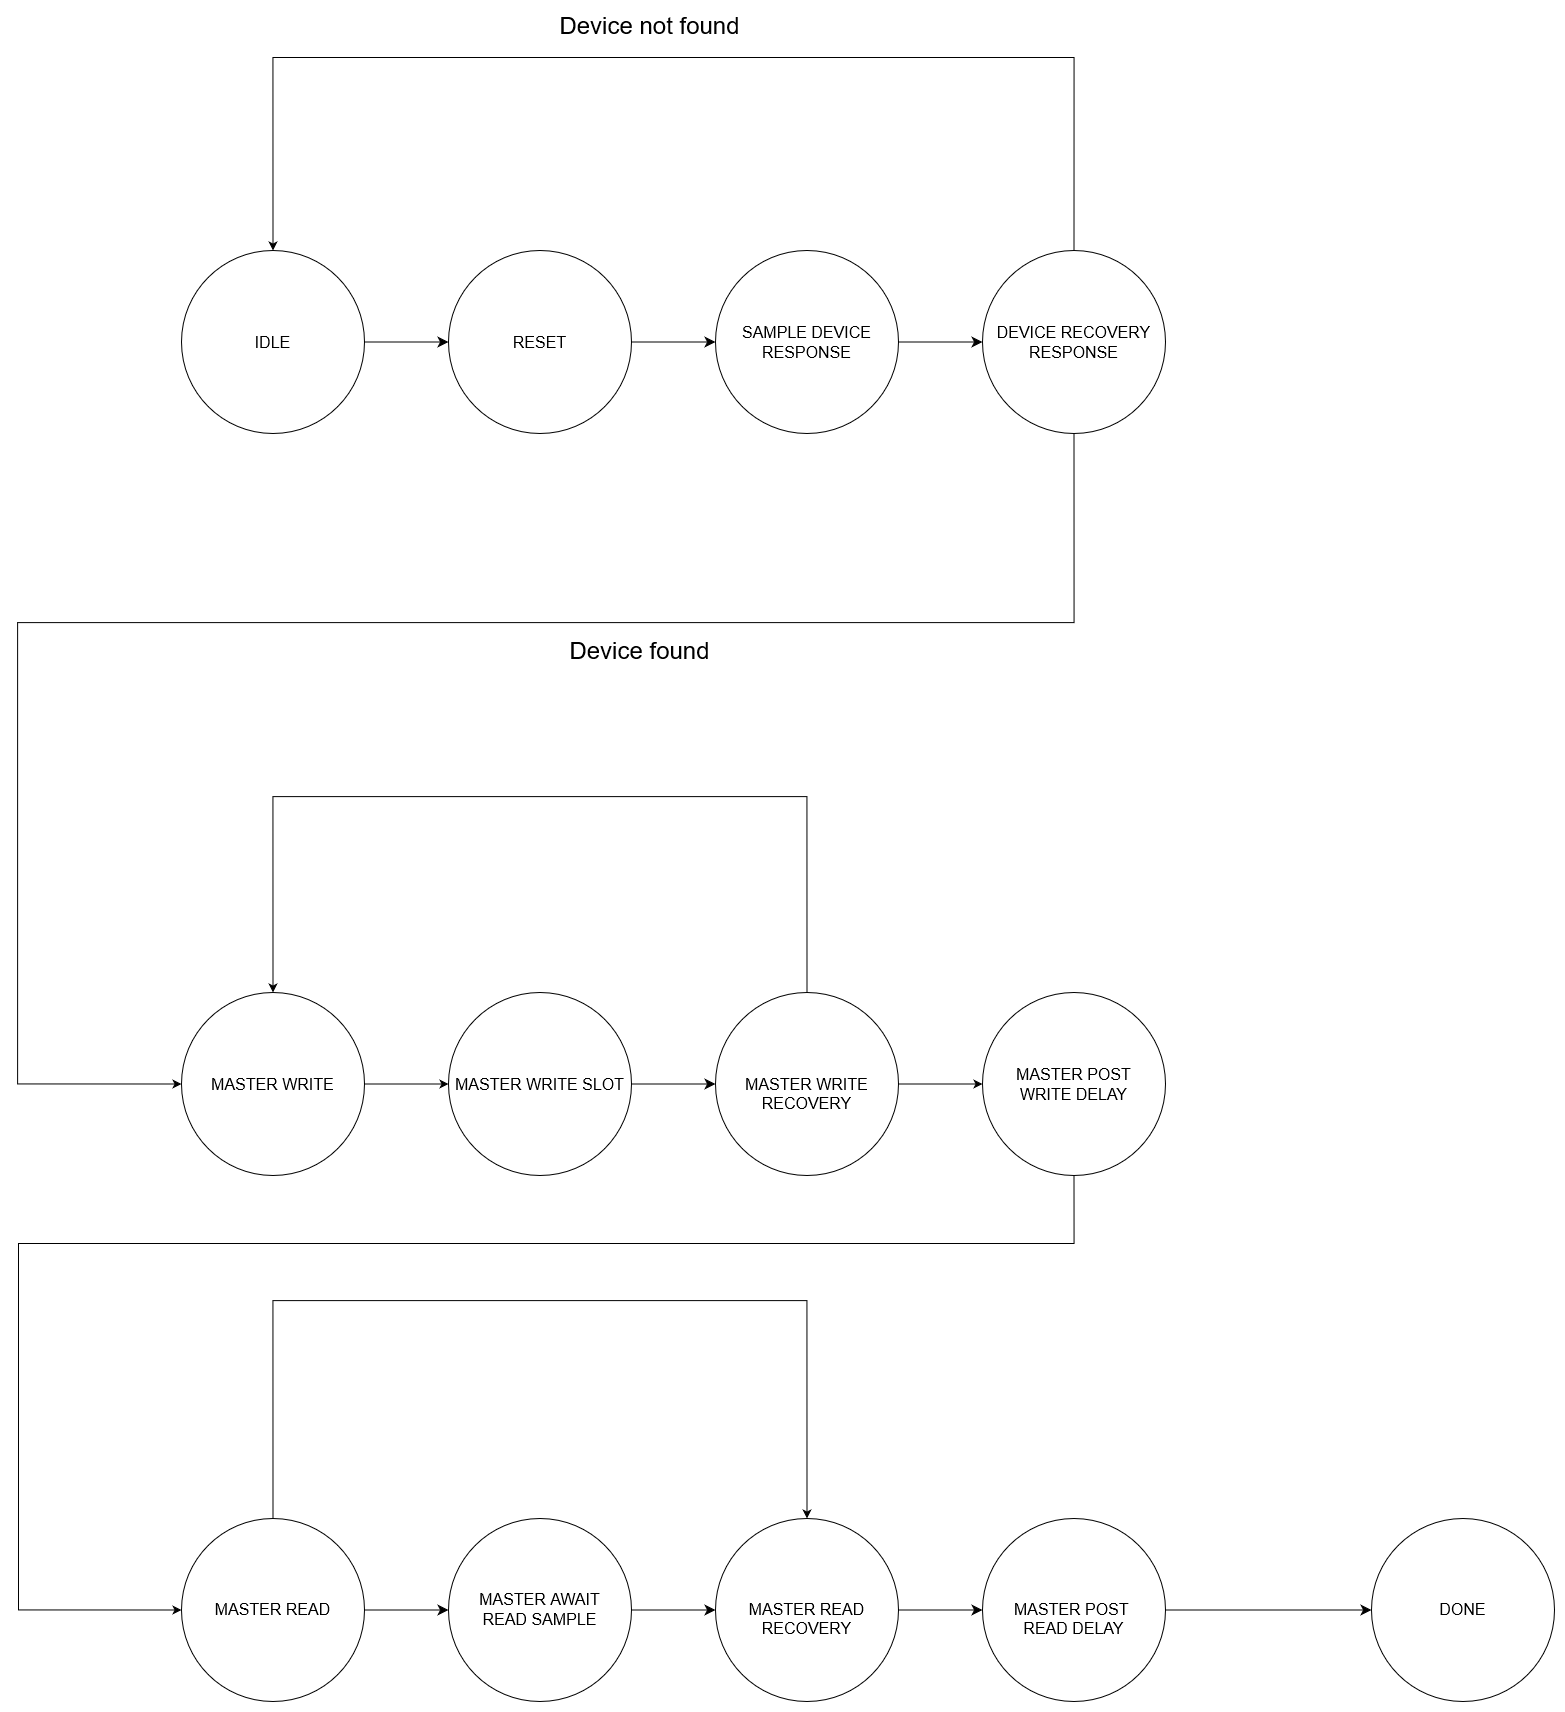

The diagram above was exported from draw.io. Its source (the exported page's mxGraphModel, read from the mxfile embedded in the PNG):
<mxGraphModel dx="4520" dy="2138" grid="0" gridSize="10" guides="1" tooltips="1" connect="1" arrows="1" fold="1" page="0" pageScale="1" pageWidth="827" pageHeight="1169" math="0" shadow="0">
  <root>
    <mxCell id="0" />
    <mxCell id="1" parent="0" />
    <mxCell id="XqTdS6HBzLVZUH8rX87C-2" style="edgeStyle=orthogonalEdgeStyle;rounded=0;orthogonalLoop=1;jettySize=auto;html=1;exitX=0.5;exitY=0;exitDx=0;exitDy=0;entryX=0.5;entryY=0;entryDx=0;entryDy=0;" edge="1" parent="1" source="KftbdqOjU22zU65yDINt-1" target="KftbdqOjU22zU65yDINt-5">
      <mxGeometry relative="1" as="geometry">
        <Array as="points">
          <mxPoint x="574" y="-130" />
          <mxPoint x="-227" y="-130" />
        </Array>
      </mxGeometry>
    </mxCell>
    <mxCell id="XqTdS6HBzLVZUH8rX87C-6" style="edgeStyle=orthogonalEdgeStyle;rounded=0;orthogonalLoop=1;jettySize=auto;html=1;entryX=0;entryY=0.5;entryDx=0;entryDy=0;" edge="1" parent="1" source="KftbdqOjU22zU65yDINt-1" target="KftbdqOjU22zU65yDINt-8">
      <mxGeometry relative="1" as="geometry">
        <Array as="points">
          <mxPoint x="574" y="435" />
          <mxPoint x="-483" y="435" />
          <mxPoint x="-483" y="897" />
        </Array>
      </mxGeometry>
    </mxCell>
    <mxCell id="KftbdqOjU22zU65yDINt-1" value="&lt;div&gt;DEVICE RECOVERY RESPONSE&lt;br&gt;&lt;/div&gt;" style="ellipse;whiteSpace=wrap;html=1;aspect=fixed;fontSize=16;" parent="1" vertex="1">
      <mxGeometry x="482" y="63" width="183" height="183" as="geometry" />
    </mxCell>
    <mxCell id="KftbdqOjU22zU65yDINt-9" style="edgeStyle=none;curved=1;rounded=0;orthogonalLoop=1;jettySize=auto;html=1;entryX=0;entryY=0.5;entryDx=0;entryDy=0;fontSize=12;startSize=8;endSize=8;" parent="1" source="KftbdqOjU22zU65yDINt-5" target="KftbdqOjU22zU65yDINt-6" edge="1">
      <mxGeometry relative="1" as="geometry" />
    </mxCell>
    <mxCell id="KftbdqOjU22zU65yDINt-5" value="IDLE" style="ellipse;whiteSpace=wrap;html=1;aspect=fixed;fontSize=16;" parent="1" vertex="1">
      <mxGeometry x="-319" y="63" width="183" height="183" as="geometry" />
    </mxCell>
    <mxCell id="KftbdqOjU22zU65yDINt-10" style="edgeStyle=none;curved=1;rounded=0;orthogonalLoop=1;jettySize=auto;html=1;entryX=0;entryY=0.5;entryDx=0;entryDy=0;fontSize=12;startSize=8;endSize=8;" parent="1" source="KftbdqOjU22zU65yDINt-6" target="KftbdqOjU22zU65yDINt-7" edge="1">
      <mxGeometry relative="1" as="geometry" />
    </mxCell>
    <mxCell id="KftbdqOjU22zU65yDINt-6" value="RESET" style="ellipse;whiteSpace=wrap;html=1;aspect=fixed;fontSize=16;" parent="1" vertex="1">
      <mxGeometry x="-52" y="63" width="183" height="183" as="geometry" />
    </mxCell>
    <mxCell id="KftbdqOjU22zU65yDINt-11" style="edgeStyle=none;curved=1;rounded=0;orthogonalLoop=1;jettySize=auto;html=1;entryX=0;entryY=0.5;entryDx=0;entryDy=0;fontSize=12;startSize=8;endSize=8;" parent="1" source="KftbdqOjU22zU65yDINt-7" target="KftbdqOjU22zU65yDINt-1" edge="1">
      <mxGeometry relative="1" as="geometry" />
    </mxCell>
    <mxCell id="KftbdqOjU22zU65yDINt-7" value="&lt;div&gt;SAMPLE DEVICE &lt;br&gt;&lt;/div&gt;&lt;div&gt;RESPONSE&lt;br&gt;&lt;/div&gt;" style="ellipse;whiteSpace=wrap;html=1;aspect=fixed;fontSize=16;" parent="1" vertex="1">
      <mxGeometry x="215" y="63" width="183" height="183" as="geometry" />
    </mxCell>
    <mxCell id="F8siedD6KR2Sy2vnyqrO-1" style="edgeStyle=orthogonalEdgeStyle;rounded=0;orthogonalLoop=1;jettySize=auto;html=1;entryX=0;entryY=0.5;entryDx=0;entryDy=0;" parent="1" source="KftbdqOjU22zU65yDINt-8" target="KftbdqOjU22zU65yDINt-19" edge="1">
      <mxGeometry relative="1" as="geometry">
        <mxPoint x="6" y="896.5" as="targetPoint" />
      </mxGeometry>
    </mxCell>
    <mxCell id="KftbdqOjU22zU65yDINt-8" value="MASTER WRITE" style="ellipse;whiteSpace=wrap;html=1;aspect=fixed;fontSize=16;" parent="1" vertex="1">
      <mxGeometry x="-319" y="805" width="183" height="183" as="geometry" />
    </mxCell>
    <mxCell id="KftbdqOjU22zU65yDINt-25" style="edgeStyle=none;curved=1;rounded=0;orthogonalLoop=1;jettySize=auto;html=1;entryX=0;entryY=0.5;entryDx=0;entryDy=0;fontSize=12;startSize=8;endSize=8;" parent="1" source="KftbdqOjU22zU65yDINt-19" target="KftbdqOjU22zU65yDINt-21" edge="1">
      <mxGeometry relative="1" as="geometry" />
    </mxCell>
    <mxCell id="KftbdqOjU22zU65yDINt-19" value="MASTER WRITE SLOT" style="ellipse;whiteSpace=wrap;html=1;aspect=fixed;fontSize=16;" parent="1" vertex="1">
      <mxGeometry x="-52" y="805" width="183" height="183" as="geometry" />
    </mxCell>
    <mxCell id="F8siedD6KR2Sy2vnyqrO-2" style="edgeStyle=orthogonalEdgeStyle;rounded=0;orthogonalLoop=1;jettySize=auto;html=1;exitX=1;exitY=0.5;exitDx=0;exitDy=0;entryX=0;entryY=0.5;entryDx=0;entryDy=0;" parent="1" source="KftbdqOjU22zU65yDINt-21" target="KftbdqOjU22zU65yDINt-30" edge="1">
      <mxGeometry relative="1" as="geometry" />
    </mxCell>
    <mxCell id="F8siedD6KR2Sy2vnyqrO-4" style="edgeStyle=orthogonalEdgeStyle;rounded=0;orthogonalLoop=1;jettySize=auto;html=1;exitX=0.5;exitY=0;exitDx=0;exitDy=0;entryX=0.5;entryY=0;entryDx=0;entryDy=0;" parent="1" source="KftbdqOjU22zU65yDINt-21" target="KftbdqOjU22zU65yDINt-8" edge="1">
      <mxGeometry relative="1" as="geometry">
        <Array as="points">
          <mxPoint x="307" y="609" />
          <mxPoint x="-227" y="609" />
        </Array>
      </mxGeometry>
    </mxCell>
    <mxCell id="KftbdqOjU22zU65yDINt-21" value="&lt;div&gt;&lt;br&gt;&lt;/div&gt;&lt;div&gt;MASTER WRITE RECOVERY&lt;br&gt;&lt;/div&gt;" style="ellipse;whiteSpace=wrap;html=1;aspect=fixed;fontSize=16;" parent="1" vertex="1">
      <mxGeometry x="215" y="805" width="183" height="183" as="geometry" />
    </mxCell>
    <mxCell id="XqTdS6HBzLVZUH8rX87C-10" style="edgeStyle=orthogonalEdgeStyle;rounded=0;orthogonalLoop=1;jettySize=auto;html=1;entryX=0;entryY=0.5;entryDx=0;entryDy=0;" edge="1" parent="1" source="KftbdqOjU22zU65yDINt-30" target="KftbdqOjU22zU65yDINt-36">
      <mxGeometry relative="1" as="geometry">
        <Array as="points">
          <mxPoint x="573" y="1056" />
          <mxPoint x="-482" y="1056" />
          <mxPoint x="-482" y="1423" />
        </Array>
      </mxGeometry>
    </mxCell>
    <mxCell id="KftbdqOjU22zU65yDINt-30" value="&lt;div&gt;MASTER POST&lt;/div&gt;&lt;div&gt;WRITE DELAY&lt;br&gt;&lt;/div&gt;" style="ellipse;whiteSpace=wrap;html=1;aspect=fixed;fontSize=16;" parent="1" vertex="1">
      <mxGeometry x="482" y="805" width="183" height="183" as="geometry" />
    </mxCell>
    <mxCell id="KftbdqOjU22zU65yDINt-42" style="edgeStyle=none;curved=1;rounded=0;orthogonalLoop=1;jettySize=auto;html=1;entryX=0;entryY=0.5;entryDx=0;entryDy=0;fontSize=12;startSize=8;endSize=8;" parent="1" source="KftbdqOjU22zU65yDINt-36" target="KftbdqOjU22zU65yDINt-37" edge="1">
      <mxGeometry relative="1" as="geometry" />
    </mxCell>
    <mxCell id="XqTdS6HBzLVZUH8rX87C-9" style="edgeStyle=orthogonalEdgeStyle;rounded=0;orthogonalLoop=1;jettySize=auto;html=1;exitX=0.5;exitY=0;exitDx=0;exitDy=0;entryX=0.5;entryY=0;entryDx=0;entryDy=0;" edge="1" parent="1" source="KftbdqOjU22zU65yDINt-36" target="KftbdqOjU22zU65yDINt-38">
      <mxGeometry relative="1" as="geometry">
        <Array as="points">
          <mxPoint x="-227" y="1113" />
          <mxPoint x="307" y="1113" />
        </Array>
      </mxGeometry>
    </mxCell>
    <mxCell id="KftbdqOjU22zU65yDINt-36" value="&lt;div&gt;MASTER READ&lt;/div&gt;" style="ellipse;whiteSpace=wrap;html=1;aspect=fixed;fontSize=16;" parent="1" vertex="1">
      <mxGeometry x="-319" y="1331" width="183" height="183" as="geometry" />
    </mxCell>
    <mxCell id="KftbdqOjU22zU65yDINt-43" style="edgeStyle=none;curved=1;rounded=0;orthogonalLoop=1;jettySize=auto;html=1;entryX=0;entryY=0.5;entryDx=0;entryDy=0;fontSize=12;startSize=8;endSize=8;" parent="1" source="KftbdqOjU22zU65yDINt-37" target="KftbdqOjU22zU65yDINt-38" edge="1">
      <mxGeometry relative="1" as="geometry" />
    </mxCell>
    <mxCell id="KftbdqOjU22zU65yDINt-37" value="&lt;div&gt;MASTER AWAIT&lt;/div&gt;&lt;div&gt;READ SAMPLE&lt;br&gt;&lt;/div&gt;" style="ellipse;whiteSpace=wrap;html=1;aspect=fixed;fontSize=16;" parent="1" vertex="1">
      <mxGeometry x="-52" y="1331" width="183" height="183" as="geometry" />
    </mxCell>
    <mxCell id="KftbdqOjU22zU65yDINt-44" style="edgeStyle=none;curved=1;rounded=0;orthogonalLoop=1;jettySize=auto;html=1;exitX=1;exitY=0.5;exitDx=0;exitDy=0;entryX=0;entryY=0.5;entryDx=0;entryDy=0;fontSize=12;startSize=8;endSize=8;" parent="1" source="KftbdqOjU22zU65yDINt-38" target="KftbdqOjU22zU65yDINt-39" edge="1">
      <mxGeometry relative="1" as="geometry" />
    </mxCell>
    <mxCell id="KftbdqOjU22zU65yDINt-38" value="&lt;div&gt;&lt;br&gt;&lt;/div&gt;&lt;div&gt;MASTER READ&lt;/div&gt;&lt;div&gt;RECOVERY&lt;/div&gt;" style="ellipse;whiteSpace=wrap;html=1;aspect=fixed;fontSize=16;" parent="1" vertex="1">
      <mxGeometry x="215" y="1331" width="183" height="183" as="geometry" />
    </mxCell>
    <mxCell id="KftbdqOjU22zU65yDINt-48" style="edgeStyle=none;curved=1;rounded=0;orthogonalLoop=1;jettySize=auto;html=1;exitX=1;exitY=0.5;exitDx=0;exitDy=0;entryX=0;entryY=0.5;entryDx=0;entryDy=0;fontSize=12;startSize=8;endSize=8;" parent="1" source="KftbdqOjU22zU65yDINt-39" target="KftbdqOjU22zU65yDINt-40" edge="1">
      <mxGeometry relative="1" as="geometry" />
    </mxCell>
    <mxCell id="KftbdqOjU22zU65yDINt-39" value="&lt;div&gt;&lt;br&gt;&lt;/div&gt;&lt;div&gt;MASTER POST&amp;nbsp;&lt;/div&gt;&lt;div&gt;READ DELAY&lt;br&gt;&lt;/div&gt;" style="ellipse;whiteSpace=wrap;html=1;aspect=fixed;fontSize=16;" parent="1" vertex="1">
      <mxGeometry x="482" y="1331" width="183" height="183" as="geometry" />
    </mxCell>
    <mxCell id="KftbdqOjU22zU65yDINt-40" value="&lt;div&gt;DONE&lt;br&gt;&lt;/div&gt;" style="ellipse;whiteSpace=wrap;html=1;aspect=fixed;fontSize=16;" parent="1" vertex="1">
      <mxGeometry x="871" y="1331" width="183" height="183" as="geometry" />
    </mxCell>
    <mxCell id="XqTdS6HBzLVZUH8rX87C-7" value="&lt;font style=&quot;font-size: 24px;&quot;&gt;Device found&lt;br&gt;&lt;/font&gt;" style="text;html=1;strokeColor=none;fillColor=none;align=center;verticalAlign=middle;whiteSpace=wrap;rounded=0;" vertex="1" parent="1">
      <mxGeometry x="-32" y="448" width="343" height="30" as="geometry" />
    </mxCell>
    <mxCell id="XqTdS6HBzLVZUH8rX87C-8" value="&lt;font style=&quot;font-size: 24px;&quot;&gt;Device not found&lt;br&gt;&lt;/font&gt;" style="text;html=1;strokeColor=none;fillColor=none;align=center;verticalAlign=middle;whiteSpace=wrap;rounded=0;" vertex="1" parent="1">
      <mxGeometry x="-22" y="-177" width="343" height="30" as="geometry" />
    </mxCell>
  </root>
</mxGraphModel>